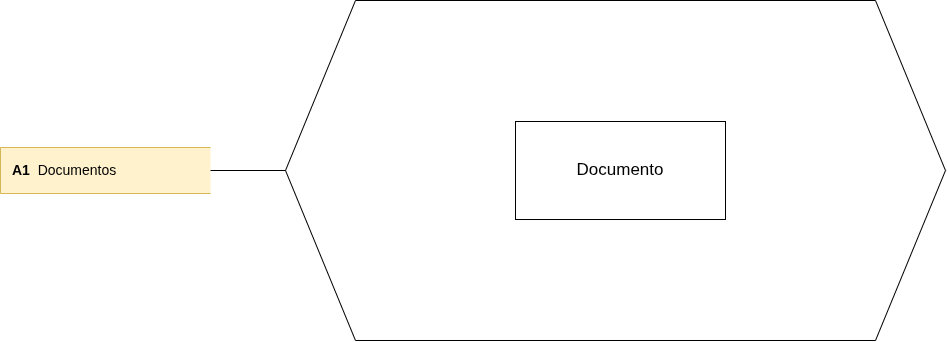

The diagram above was exported from draw.io. Its source (the exported page's mxGraphModel, read from the mxfile embedded in the PNG):
<mxGraphModel dx="1869" dy="916" grid="1" gridSize="10" guides="1" tooltips="1" connect="1" arrows="1" fold="1" page="1" pageScale="1" pageWidth="1900" pageHeight="900" math="0" shadow="0">
  <root>
    <mxCell id="0" />
    <mxCell id="1" parent="0" />
    <mxCell id="EE_A1_1" parent="1" style="shape=hexagon;perimeter=hexagonPerimeter2;whiteSpace=wrap;html=1;fixedSize=1;size=70;fillColor=#ffffff;strokeColor=#000000;" value="" vertex="1">
      <mxGeometry height="340" width="660" x="330" y="280" as="geometry" />
    </mxCell>
    <mxCell id="EE_A1_2" parent="1" style="shape=partialRectangle;right=0;whiteSpace=wrap;html=1;fillColor=#fff2cc;strokeColor=#d6b656;align=left;spacingLeft=10;fontSize=14;" value="&lt;b&gt;A1&lt;/b&gt;&amp;nbsp;&amp;nbsp;Documentos" vertex="1">
      <mxGeometry height="46" width="210" x="45" y="427" as="geometry" />
    </mxCell>
    <mxCell id="EE_A1_3" edge="1" parent="1" source="EE_A1_2" style="endArrow=none;html=1;exitX=1;exitY=0.5;entryX=0;entryY=0.5;" target="EE_A1_1">
      <mxGeometry relative="1" as="geometry" />
    </mxCell>
    <mxCell id="EE_A1_5" parent="1" style="rounded=0;whiteSpace=wrap;html=1;fontSize=17;" value="Documento" vertex="1">
      <mxGeometry height="98" width="210" x="560" y="401" as="geometry" />
    </mxCell>
  </root>
</mxGraphModel>